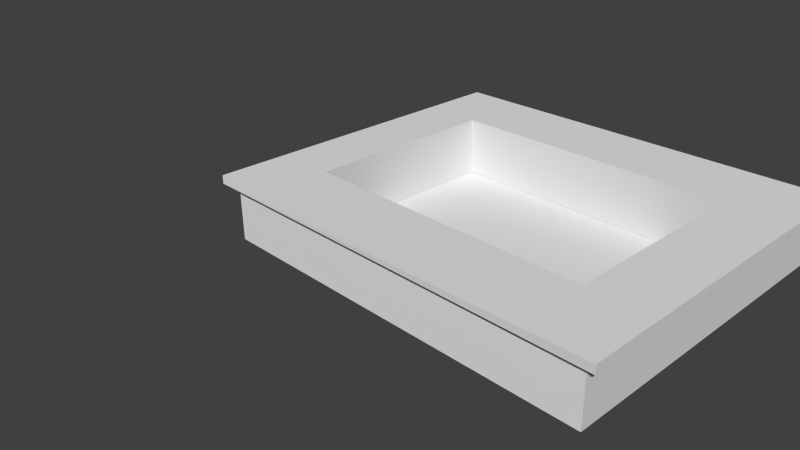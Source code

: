 # Source: Bar.blend  (saved by Blender 2.91.10; exported with 4.5.12 LTS)
import bpy
from mathutils import Matrix  # noqa: F401  (used for matrix-valued properties, if any)

bpy.ops.wm.read_factory_settings(use_empty=True)
scene = bpy.context.scene
scene.name = 'Scene'

# ---- collections
col_collection_1 = bpy.data.collections.new('Collection 1'); scene.collection.children.link(col_collection_1)

# ---- materials (node trees are filled in below, after node groups)
mat_material = bpy.data.materials.new('Material')
mat_material.alpha_threshold = 0.0
mat_material.use_transparent_shadow = False
mat_material.roughness = 0.5
mat_material.line_color = (0.0, 0.0, 0.0, 1.0)

# ---- material node trees

# ---- world
world_world = bpy.data.worlds.new('World'); scene.world = world_world
world_world.color = (0.05088, 0.05088, 0.05088)
world_world.use_sun_shadow = False
world_world.sun_shadow_jitter_overblur = 0.0
world_world.cycles.sampling_method = 'MANUAL'
world_world.cycles.sample_map_resolution = 256

# ---- cameras
cam_camera = bpy.data.cameras.new('Camera')
cam_camera.clip_end = 100.0
cam_camera.lens = 35.0
cam_camera.sensor_width = 32.0
cam_camera.sensor_height = 18.0
cam_camera.ortho_scale = 7.314
cam_camera.dof.focus_distance = 0.0
cam_camera.dof.aperture_fstop = 128.0

# ---- meshes
me_cube = bpy.data.meshes.new('Cube')
me_cube.from_pydata([(3.97, 3.532, -1.0), (3.97, -1.0, -1.0), (-1.429, -1.0, -1.0), (-1.429, 3.532, -1.0), (4.126, 3.715, -0.1065), (4.126, -1.119, -0.1065), (-1.617, -1.119, -0.1065), (-1.617, 3.715, -0.1065), (4.126, 2.664, -0.1065), (3.252, -0.1098, -0.1065), (3.251, 2.674, -0.1065), (-0.7752, -0.1172, -0.1065), (-0.7686, 2.675, -0.1065), (-0.8634, -0.2733, -0.9971), (-0.8554, 2.791, -0.9971), (3.36, -0.2816, -0.9971), (3.367, 2.783, -0.9971), (-1.429, -1.0, -0.2582), (-1.429, 3.532, -0.2487), (3.97, -1.0, -0.2652), (3.97, 3.532, -0.2329), (-1.617, 3.714, -0.2303), (4.126, 3.716, -0.2054), (-1.617, -1.122, -0.2218), (4.126, -1.11, -0.2259)], [], [(0, 1, 2, 3), (18, 20, 0, 3), (21, 23, 6, 7), (6, 5, 9, 11, 12, 10, 8, 4, 7), (10, 16, 15, 9), (17, 23, 21, 18), (21, 7, 4, 22), (12, 11, 13, 14), (10, 12, 14, 16), (9, 15, 13, 11), (9, 5, 8, 10), (22, 4, 8, 5, 24), (2, 17, 18, 3), (23, 24, 5, 6), (18, 21, 22, 20), (17, 19, 24, 23), (0, 20, 19, 1), (2, 1, 19, 17), (20, 22, 24, 19)])
_uv = me_cube.uv_layers.new(name='UVMap')
_uv.uv.foreach_set('vector', [0.4466, 0.5245, 0.07898, 0.5236, 0.08002, 0.08562, 0.4477, 0.0865, 0.5086, 0.08664, 0.5089, 0.5246, 0.4466, 0.5245, 0.4477, 0.0865, 0.4626, 0.01021, 0.07026, 0.009866, 0.07054, 0.0005172, 0.4627, 0.0001583, 0.5339, 0.0001583, 0.9998, 0.0001583, 0.929, 0.08201, 0.6022, 0.08141, 0.6027, 0.308, 0.9288, 0.3079, 0.9998, 0.3071, 0.9998, 0.3923, 0.5339, 0.3923, 0.5829, 0.6812, 0.5918, 0.7541, 0.3432, 0.7541, 0.3571, 0.6813, 0.08017, 0.02543, 0.07026, 0.009866, 0.4626, 0.01021, 0.4478, 0.02555, 0.5235, 0.07136, 0.5336, 0.07139, 0.5321, 0.5373, 0.524, 0.5373, 0.2394, 0.7546, 0.01284, 0.7546, 0.0001583, 0.682, 0.2488, 0.682, 0.6763, 0.6809, 0.3502, 0.6809, 0.3432, 0.6081, 0.6858, 0.6081, 0.334, 0.6081, 0.3428, 0.6816, 0.0001583, 0.6816, 0.007283, 0.6083, 0.929, 0.08201, 0.9998, 0.0001583, 0.9998, 0.3071, 0.9288, 0.3079, 0.4613, 0.5997, 0.4612, 0.6077, 0.376, 0.6073, 0.06907, 0.6059, 0.06981, 0.5962, 0.08002, 0.08562, 0.08017, 0.02543, 0.4478, 0.02555, 0.4477, 0.0865, 0.009511, 0.07019, 0.009864, 0.5361, 0.0001583, 0.5361, 0.0001583, 0.07019, 0.5086, 0.08664, 0.5235, 0.07136, 0.524, 0.5373, 0.5089, 0.5246, 0.01984, 0.08548, 0.01936, 0.5235, 0.009864, 0.5361, 0.009511, 0.07019, 0.4466, 0.5245, 0.4465, 0.5867, 0.07884, 0.5832, 0.07898, 0.5236, 0.08002, 0.08562, 0.07898, 0.5236, 0.01936, 0.5235, 0.01984, 0.08548, 0.4465, 0.5867, 0.4613, 0.5997, 0.06981, 0.5962, 0.07884, 0.5832])
me_cube.materials.append(mat_material)
me_cube.use_remesh_preserve_volume = False
me_cube.use_remesh_preserve_attributes = False
me_cube.use_mirror_vertex_groups = False
me_cube.update()

# ---- objects
ob_cube = bpy.data.objects.new('Cube', me_cube)
ob_camera = bpy.data.objects.new('Camera', cam_camera)

# ---- transforms, parenting, visibility, modifiers, constraints
ob_cube.location = (0.0, 0.0, 1.053)
ob_cube.lock_rotations_4d = False
ob_cube.empty_display_type = 'ARROWS'
ob_cube.lineart.crease_threshold = 0.0
ob_camera.location = (7.481, -6.508, 5.344)
ob_camera.rotation_euler = (1.109, 0.01082, 0.8149)
ob_camera.lock_rotations_4d = False
ob_camera.empty_display_type = 'ARROWS'
ob_camera.color = (0.0, 0.0, 0.0, 0.0)
ob_camera.display_type = 'WIRE'
ob_camera.lineart.crease_threshold = 0.0

# ---- collection membership
col_collection_1.objects.link(ob_cube)
col_collection_1.objects.link(ob_camera)

# ---- scene / render settings (as saved in the file)
scene.camera = ob_camera
scene.frame_start = 1; scene.frame_end = 250; scene.frame_set(3)
scene.render.engine = 'BLENDER_EEVEE_NEXT'
scene.render.resolution_percentage = 50
scene.render.dither_intensity = 0.0
scene.cycles.use_denoising = False
scene.cycles.samples = 10
scene.cycles.sampling_pattern = 'TABULATED_SOBOL'
scene.cycles.light_sampling_threshold = 0.0
scene.cycles.use_adaptive_sampling = False
scene.cycles.use_light_tree = False
scene.cycles.blur_glossy = 0.0
scene.cycles.pixel_filter_type = 'GAUSSIAN'
scene.cycles.sample_clamp_indirect = 0.0
scene.view_settings.view_transform = 'Standard'
bpy.context.view_layer.update()

# ---- added for rendering (the .blend has no usable light): sun
light_auto_sun = bpy.data.lights.new('AutoSun', 'SUN')
light_auto_sun.energy = 3.0
light_auto_sun.angle = 0.0523599
ob_auto_sun = bpy.data.objects.new('AutoSun', light_auto_sun)
scene.collection.objects.link(ob_auto_sun)
ob_auto_sun.rotation_euler = (0.872665, 0.174533, 0.523599)
bpy.context.view_layer.update()
